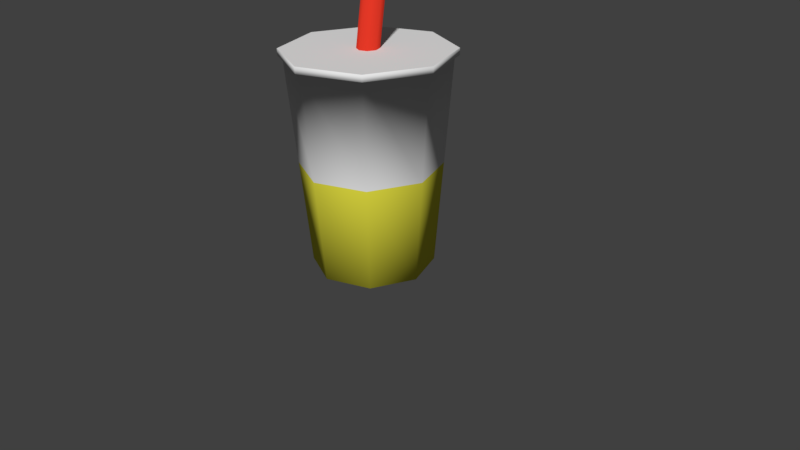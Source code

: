 # Source: Soda.blend  (saved by Blender 2.77.0; exported with 4.5.12 LTS)
import bpy
from mathutils import Matrix  # noqa: F401  (used for matrix-valued properties, if any)

bpy.ops.wm.read_factory_settings(use_empty=True)
scene = bpy.context.scene
scene.name = 'Scene'

# ---- collections
col_collection_1 = bpy.data.collections.new('Collection 1'); scene.collection.children.link(col_collection_1)

# ---- materials (node trees are filled in below, after node groups)
mat_soda = bpy.data.materials.new('Soda')
mat_soda.alpha_threshold = 0.0
mat_soda.use_transparent_shadow = False
mat_soda.roughness = 0.5
mat_soda2 = bpy.data.materials.new('Soda2')
mat_soda2.alpha_threshold = 0.0
mat_soda2.use_transparent_shadow = False
mat_soda2.diffuse_color = (0.8, 0.7603, 0.05746, 1.0)
mat_soda2.roughness = 0.5
mat_soda3 = bpy.data.materials.new('Soda3')
mat_soda3.alpha_threshold = 0.0
mat_soda3.use_transparent_shadow = False
mat_soda3.diffuse_color = (0.8, 0.04071, 0.02044, 1.0)
mat_soda3.roughness = 0.5

# ---- material node trees

# ---- world
world_world = bpy.data.worlds.new('World'); scene.world = world_world
world_world.color = (0.05088, 0.05088, 0.05088)
world_world.use_sun_shadow = False
world_world.sun_shadow_jitter_overblur = 0.0
world_world.cycles.sampling_method = 'MANUAL'

# ---- cameras
cam_camera = bpy.data.cameras.new('Camera')
cam_camera.clip_end = 100.0
cam_camera.lens = 35.0
cam_camera.sensor_width = 32.0
cam_camera.sensor_height = 18.0
cam_camera.ortho_scale = 7.314
cam_camera.dof.focus_distance = 0.0
cam_camera.dof.aperture_fstop = 128.0

# ---- meshes
me_cylinder = bpy.data.meshes.new('Cylinder')
me_cylinder.from_pydata([(-1.48e-09, 1.48e-09, -1.661), (-1.48e-09, 0.7765, -1.661), (0.0, 1.0, 1.0), (0.549, 0.549, -1.661), (0.7071, 0.7071, 1.0), (0.7765, -3.246e-08, -1.661), (1.0, -4.371e-08, 1.0), (0.549, -0.549, -1.661), (0.7071, -0.7071, 1.0), (-6.936e-08, -0.7765, -1.661), (-8.742e-08, -1.0, 1.0), (-0.549, -0.549, -1.661), (-0.7071, -0.7071, 1.0), (-0.7765, 1.074e-08, -1.661), (-1.0, 1.192e-08, 1.0), (-0.549, 0.549, -1.661), (-0.7071, 0.7071, 1.0), (-5.557e-09, 1.055, 1.0), (-3.525e-08, 0.1384, 1.083), (0.7461, 0.7461, 1.0), (1.055, -4.412e-08, 1.0), (0.7461, -0.7461, 1.0), (-9.78e-08, -1.055, 1.0), (-0.7461, -0.7461, 1.0), (-1.055, 1.459e-08, 1.0), (-0.7461, 0.7461, 1.0), (-5.557e-09, 1.055, 1.083), (-3.525e-08, 0.3571, 2.412), (0.7461, 0.7461, 1.083), (1.055, -4.412e-08, 1.083), (0.7461, -0.7461, 1.083), (-9.78e-08, -1.055, 1.083), (-0.7461, -0.7461, 1.083), (-1.055, 1.459e-08, 1.083), (-0.7461, 0.7461, 1.083), (0.09788, 0.09788, 1.083), (0.1384, -1.154e-08, 1.083), (0.09788, -0.09788, 1.083), (-4.735e-08, -0.1384, 1.083), (-0.09788, -0.09788, 1.083), (-0.1384, -3.841e-09, 1.083), (-0.09788, 0.09788, 1.083), (-3.525e-08, 0.2232, 2.447), (0.09788, 0.3179, 2.422), (0.1384, 0.2232, 2.447), (0.09788, 0.1284, 2.472), (-4.735e-08, 0.08921, 2.482), (-0.09788, 0.1284, 2.472), (-0.1384, 0.2232, 2.447), (-0.09788, 0.3179, 2.422), (-7.402e-10, 0.8882, -0.3303), (0.6281, 0.6281, -0.3303), (0.8882, -3.809e-08, -0.3303), (0.6281, -0.6281, -0.3303), (-7.839e-08, -0.8882, -0.3303), (-0.6281, -0.6281, -0.3303), (-0.8882, 1.133e-08, -0.3303), (-0.6281, 0.6281, -0.3303)], [], [(0, 1, 3), (8, 6, 20, 21), (50, 2, 4, 51), (0, 3, 5), (4, 2, 17, 19), (51, 4, 6, 52), (0, 5, 7), (14, 12, 23, 24), (52, 6, 8, 53), (0, 7, 9), (6, 4, 19, 20), (53, 8, 10, 54), (0, 9, 11), (12, 10, 22, 23), (54, 10, 12, 55), (0, 11, 13), (2, 16, 25, 17), (55, 12, 14, 56), (0, 13, 15), (10, 8, 21, 22), (56, 14, 16, 57), (0, 15, 1), (16, 14, 24, 25), (57, 16, 2, 50), (19, 17, 26, 28), (20, 19, 28, 29), (17, 25, 34, 26), (21, 20, 29, 30), (22, 21, 30, 31), (23, 22, 31, 32), (24, 23, 32, 33), (25, 24, 33, 34), (29, 28, 35, 36), (26, 34, 41, 18), (30, 29, 36, 37), (31, 30, 37, 38), (32, 31, 38, 39), (33, 32, 39, 40), (34, 33, 40, 41), (28, 26, 18, 35), (39, 38, 46, 47), (40, 39, 47, 48), (41, 40, 48, 49), (35, 18, 27, 43), (36, 35, 43, 44), (18, 41, 49, 27), (37, 36, 44, 45), (38, 37, 45, 46), (42, 43, 27), (42, 44, 43), (42, 45, 44), (42, 46, 45), (42, 47, 46), (42, 48, 47), (42, 49, 48), (42, 27, 49), (15, 57, 50, 1), (13, 56, 57, 15), (11, 55, 56, 13), (9, 54, 55, 11), (7, 53, 54, 9), (5, 52, 53, 7), (3, 51, 52, 5), (1, 50, 51, 3)])
me_cylinder.polygons.foreach_set('use_smooth', [1, 1, 1, 1, 1, 1, 1, 1, 1, 1, 1, 1, 1, 1, 1, 1, 1, 1, 1, 1, 1, 1, 1, 1, 1, 1, 1, 1, 1, 1, 1, 1, 0, 0, 0, 0, 0, 0, 0, 0, 1, 1, 1, 1, 1, 1, 1, 1, 1, 1, 1, 1, 1, 1, 1, 1, 1, 1, 1, 1, 1, 1, 1, 1])
me_cylinder.polygons.foreach_set('material_index', [1, 0, 0, 1, 0, 0, 1, 0, 0, 1, 0, 0, 1, 0, 0, 1, 0, 0, 1, 0, 0, 1, 0, 0, 0, 0, 0, 0, 0, 0, 0, 0, 0, 0, 0, 0, 0, 0, 0, 0, 2, 2, 2, 2, 2, 2, 2, 2, 2, 2, 2, 2, 2, 2, 2, 2, 1, 1, 1, 1, 1, 1, 1, 1])
me_cylinder.materials.append(mat_soda)
me_cylinder.materials.append(mat_soda2)
me_cylinder.materials.append(mat_soda3)
me_cylinder.use_remesh_preserve_volume = False
me_cylinder.use_remesh_preserve_attributes = False
me_cylinder.use_mirror_vertex_groups = False
me_cylinder.update()

# ---- objects
ob_soda = bpy.data.objects.new('Soda', me_cylinder)
ob_camera = bpy.data.objects.new('Camera', cam_camera)

# ---- transforms, parenting, visibility, modifiers, constraints
ob_soda.location = (0.0, 0.0, 1.606)
ob_soda.lineart.crease_threshold = 0.0
ob_camera.location = (7.481, -6.508, 5.344)
ob_camera.rotation_euler = (1.109, 0.01082, 0.8149)
ob_camera.lock_rotations_4d = False
ob_camera.empty_display_type = 'ARROWS'
ob_camera.color = (0.0, 0.0, 0.0, 0.0)
ob_camera.display_type = 'WIRE'
ob_camera.lineart.crease_threshold = 0.0

# ---- collection membership
col_collection_1.objects.link(ob_soda)
col_collection_1.objects.link(ob_camera)

# ---- scene / render settings (as saved in the file)
scene.camera = ob_camera
scene.frame_start = 1; scene.frame_end = 250; scene.frame_set(1)
scene.render.engine = 'BLENDER_EEVEE_NEXT'
scene.render.resolution_percentage = 50
scene.render.dither_intensity = 0.0
scene.cycles.use_denoising = False
scene.cycles.samples = 128
scene.cycles.sampling_pattern = 'TABULATED_SOBOL'
scene.cycles.light_sampling_threshold = 0.0
scene.cycles.use_adaptive_sampling = False
scene.cycles.use_light_tree = False
scene.cycles.blur_glossy = 0.0
scene.cycles.sample_clamp_indirect = 0.0
scene.view_settings.view_transform = 'Standard'
bpy.context.view_layer.update()

# ---- added for rendering (the .blend has no usable light): sun
light_auto_sun = bpy.data.lights.new('AutoSun', 'SUN')
light_auto_sun.energy = 3.0
light_auto_sun.angle = 0.0523599
ob_auto_sun = bpy.data.objects.new('AutoSun', light_auto_sun)
scene.collection.objects.link(ob_auto_sun)
ob_auto_sun.rotation_euler = (0.872665, 0.174533, 0.523599)
bpy.context.view_layer.update()
